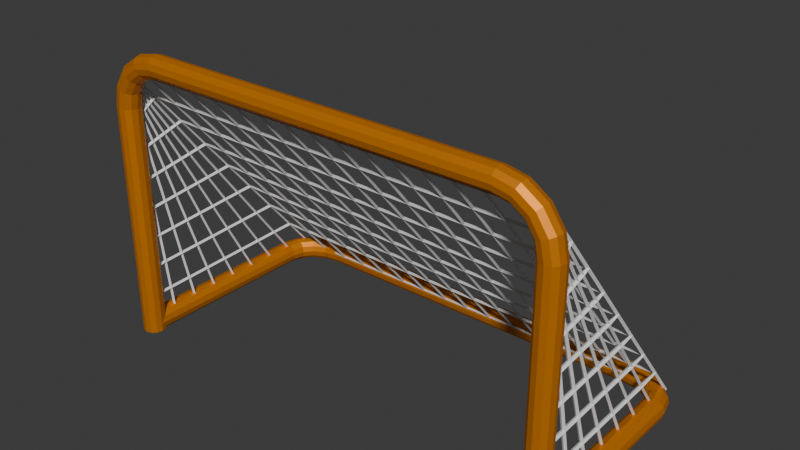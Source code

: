 # Source: netv4lowpoly.blend  (saved by Blender 4.3.34; exported with 4.5.12 LTS)
import bpy
from mathutils import Matrix  # noqa: F401  (used for matrix-valued properties, if any)

bpy.ops.wm.read_factory_settings(use_empty=True)
scene = bpy.context.scene
scene.name = 'Scene'

# ---- collections
col_collection = bpy.data.collections.new('Collection'); scene.collection.children.link(col_collection)

# ---- materials (node trees are filled in below, after node groups)
mat_material_001 = bpy.data.materials.new('Material.001')

# ---- material node trees
mat_material_001.use_nodes = True; mat_material_001.node_tree.nodes.clear()
_N = mat_material_001.node_tree.nodes; _L = mat_material_001.node_tree.links
n0 = _N.new('ShaderNodeBsdfPrincipled'); n0.name = 'Principled BSDF'; n0.location = (10, 300)
n0.inputs[0].default_value = (0.8001, 0.2506, 0.0, 1.0)
n0.inputs[1].default_value = 0.5
n1 = _N.new('ShaderNodeOutputMaterial'); n1.name = 'Material Output'; n1.location = (300, 300)
_L.new(n0.outputs[0], n1.inputs[0])
n1.is_active_output = True

# ---- world
world_world = bpy.data.worlds.new('World'); scene.world = world_world
world_world.use_nodes = True; world_world.node_tree.nodes.clear()
_N = world_world.node_tree.nodes; _L = world_world.node_tree.links
n0 = _N.new('ShaderNodeOutputWorld'); n0.name = 'World Output'; n0.location = (300, 300)
n1 = _N.new('ShaderNodeBackground'); n1.name = 'Background'; n1.location = (10, 300)
n1.inputs[0].default_value = (0.05088, 0.05088, 0.05088, 1.0)
_L.new(n1.outputs[0], n0.inputs[0])
n0.is_active_output = True
world_world.color = (0.05088, 0.05088, 0.05088)
world_world.sun_shadow_jitter_overblur = 0.0

# ---- meshes
me_plane_001 = bpy.data.meshes.new('Plane.001')
me_plane_001.from_pydata([(-2.081, -1.0, 0.05), (-2.045, -1.0, 0.0866), (-1.995, -1.0, 0.1), (-1.945, -1.0, 0.0866), (-1.908, -1.0, 0.05), (-1.895, -1.0, 7.184e-08), (-1.908, -1.0, -0.05), (-1.945, -1.0, -0.0866), (-1.995, -1.0, -0.1), (-2.045, -1.0, -0.0866), (-2.081, -1.0, -0.05), (-2.095, -1.0, -8.694e-08), (-2.081, 1.094, 0.05), (-2.044, 1.09, 0.0866), (-1.995, 1.086, 0.1), (-1.945, 1.081, 0.0866), (-1.908, 1.077, 0.05), (-1.895, 1.076, 5.359e-08), (-1.908, 1.077, -0.05), (-1.945, 1.081, -0.0866), (-1.995, 1.086, -0.1), (-2.044, 1.09, -0.0866), (-2.081, 1.094, -0.05), (-2.094, 1.095, -1.047e-07), (-2.043, 1.276, 0.05), (-2.009, 1.262, 0.0866), (-1.963, 1.243, 0.1), (-1.917, 1.224, 0.0866), (-1.883, 1.21, 0.05), (-1.871, 1.204, 5.13e-08), (-1.883, 1.21, -0.05), (-1.917, 1.224, -0.0866), (-1.963, 1.243, -0.1), (-2.009, 1.262, -0.0866), (-2.043, 1.276, -0.05), (-2.056, 1.281, -1.061e-07), (-1.935, 1.437, 0.05), (-1.91, 1.411, 0.0866), (-1.874, 1.376, 0.1), (-1.839, 1.341, 0.0866), (-1.813, 1.315, 0.05), (-1.804, 1.305, 5.014e-08), (-1.813, 1.315, -0.05), (-1.839, 1.341, -0.0866), (-1.874, 1.376, -0.1), (-1.91, 1.411, -0.0866), (-1.935, 1.437, -0.05), (-1.945, 1.447, -1.026e-07), (-1.774, 1.545, 0.05), (-1.76, 1.511, 0.0866), (-1.741, 1.465, 0.1), (-1.722, 1.419, 0.0866), (-1.708, 1.385, 0.05), (-1.703, 1.373, 4.936e-08), (-1.708, 1.385, -0.05), (-1.722, 1.419, -0.0866), (-1.741, 1.465, -0.1), (-1.76, 1.511, -0.0866), (-1.774, 1.545, -0.05), (-1.779, 1.557, -1.09e-07), (-1.592, 1.582, 0.05), (-1.589, 1.546, 0.0866), (-1.584, 1.496, 0.1), (-1.579, 1.446, 0.0866), (-1.575, 1.41, 0.05), (-1.574, 1.397, 4.909e-08), (-1.575, 1.41, -0.05), (-1.579, 1.446, -0.0866), (-1.584, 1.496, -0.1), (-1.589, 1.546, -0.0866), (-1.592, 1.582, -0.05), (-1.594, 1.596, -1.074e-07), (1.592, 1.582, 0.05), (1.589, 1.546, 0.0866), (1.584, 1.496, 0.1), (1.579, 1.446, 0.0866), (1.575, 1.41, 0.05), (1.574, 1.397, 5.096e-08), (1.575, 1.41, -0.05), (1.579, 1.446, -0.0866), (1.584, 1.496, -0.1), (1.589, 1.546, -0.0866), (1.592, 1.582, -0.05), (1.594, 1.596, -1.092e-07), (1.774, 1.545, 0.05), (1.76, 1.511, 0.0866), (1.741, 1.465, 0.1), (1.722, 1.419, 0.0866), (1.708, 1.385, 0.05), (1.703, 1.373, 5.309e-08), (1.708, 1.385, -0.05), (1.722, 1.419, -0.0866), (1.741, 1.465, -0.1), (1.76, 1.511, -0.0866), (1.774, 1.545, -0.05), (1.779, 1.557, -1.108e-07), (1.935, 1.437, 0.05), (1.91, 1.411, 0.0866), (1.874, 1.376, 0.1), (1.839, 1.341, 0.0866), (1.813, 1.315, 0.05), (1.804, 1.305, 5.014e-08), (1.813, 1.315, -0.05), (1.839, 1.341, -0.0866), (1.874, 1.376, -0.1), (1.91, 1.411, -0.0866), (1.935, 1.437, -0.05), (1.945, 1.447, -1.045e-07), (2.043, 1.276, 0.05), (2.009, 1.262, 0.0866), (1.963, 1.243, 0.1), (1.917, 1.224, 0.0866), (1.883, 1.21, 0.05), (1.871, 1.204, 5.316e-08), (1.883, 1.21, -0.05), (1.917, 1.224, -0.0866), (1.963, 1.243, -0.1), (2.009, 1.262, -0.0866), (2.043, 1.276, -0.05), (2.056, 1.281, -1.089e-07), (2.081, 1.094, 0.05), (2.044, 1.09, 0.0866), (1.995, 1.086, 0.1), (1.945, 1.081, 0.0866), (1.908, 1.077, 0.05), (1.895, 1.076, 5.499e-08), (1.908, 1.077, -0.05), (1.945, 1.081, -0.0866), (1.995, 1.086, -0.1), (2.044, 1.09, -0.0866), (2.081, 1.094, -0.05), (2.094, 1.095, -1.061e-07), (2.081, -1.0, 0.05), (2.045, -1.0, 0.0866), (1.995, -1.0, 0.1), (1.945, -1.0, 0.0866), (1.908, -1.0, 0.05), (1.895, -1.0, 7.338e-08), (1.908, -1.0, -0.05), (1.945, -1.0, -0.0866), (1.995, -1.0, -0.1), (2.045, -1.0, -0.0866), (2.081, -1.0, -0.05), (2.095, -1.0, -8.848e-08)], [], [(0, 12, 23, 11), (1, 13, 12, 0), (2, 14, 13, 1), (3, 15, 14, 2), (4, 16, 15, 3), (5, 17, 16, 4), (6, 18, 17, 5), (7, 19, 18, 6), (8, 20, 19, 7), (9, 21, 20, 8), (10, 22, 21, 9), (11, 23, 22, 10), (12, 24, 35, 23), (13, 25, 24, 12), (14, 26, 25, 13), (15, 27, 26, 14), (16, 28, 27, 15), (17, 29, 28, 16), (18, 30, 29, 17), (19, 31, 30, 18), (20, 32, 31, 19), (21, 33, 32, 20), (22, 34, 33, 21), (23, 35, 34, 22), (24, 36, 47, 35), (25, 37, 36, 24), (26, 38, 37, 25), (27, 39, 38, 26), (28, 40, 39, 27), (29, 41, 40, 28), (30, 42, 41, 29), (31, 43, 42, 30), (32, 44, 43, 31), (33, 45, 44, 32), (34, 46, 45, 33), (35, 47, 46, 34), (36, 48, 59, 47), (37, 49, 48, 36), (38, 50, 49, 37), (39, 51, 50, 38), (40, 52, 51, 39), (41, 53, 52, 40), (42, 54, 53, 41), (43, 55, 54, 42), (44, 56, 55, 43), (45, 57, 56, 44), (46, 58, 57, 45), (47, 59, 58, 46), (48, 60, 71, 59), (49, 61, 60, 48), (50, 62, 61, 49), (51, 63, 62, 50), (52, 64, 63, 51), (53, 65, 64, 52), (54, 66, 65, 53), (55, 67, 66, 54), (56, 68, 67, 55), (57, 69, 68, 56), (58, 70, 69, 57), (59, 71, 70, 58), (60, 72, 83, 71), (61, 73, 72, 60), (62, 74, 73, 61), (63, 75, 74, 62), (64, 76, 75, 63), (65, 77, 76, 64), (66, 78, 77, 65), (67, 79, 78, 66), (68, 80, 79, 67), (69, 81, 80, 68), (70, 82, 81, 69), (71, 83, 82, 70), (72, 84, 95, 83), (73, 85, 84, 72), (74, 86, 85, 73), (75, 87, 86, 74), (76, 88, 87, 75), (77, 89, 88, 76), (78, 90, 89, 77), (79, 91, 90, 78), (80, 92, 91, 79), (81, 93, 92, 80), (82, 94, 93, 81), (83, 95, 94, 82), (84, 96, 107, 95), (85, 97, 96, 84), (86, 98, 97, 85), (87, 99, 98, 86), (88, 100, 99, 87), (89, 101, 100, 88), (90, 102, 101, 89), (91, 103, 102, 90), (92, 104, 103, 91), (93, 105, 104, 92), (94, 106, 105, 93), (95, 107, 106, 94), (96, 108, 119, 107), (97, 109, 108, 96), (98, 110, 109, 97), (99, 111, 110, 98), (100, 112, 111, 99), (101, 113, 112, 100), (102, 114, 113, 101), (103, 115, 114, 102), (104, 116, 115, 103), (105, 117, 116, 104), (106, 118, 117, 105), (107, 119, 118, 106), (108, 120, 131, 119), (109, 121, 120, 108), (110, 122, 121, 109), (111, 123, 122, 110), (112, 124, 123, 111), (113, 125, 124, 112), (114, 126, 125, 113), (115, 127, 126, 114), (116, 128, 127, 115), (117, 129, 128, 116), (118, 130, 129, 117), (119, 131, 130, 118), (120, 132, 143, 131), (121, 133, 132, 120), (122, 134, 133, 121), (123, 135, 134, 122), (124, 136, 135, 123), (125, 137, 136, 124), (126, 138, 137, 125), (127, 139, 138, 126), (128, 140, 139, 127), (129, 141, 140, 128), (130, 142, 141, 129), (131, 143, 142, 130)])
_uv = me_plane_001.uv_layers.new(name='UVMap')
_uv.uv.foreach_set('vector', [0.0, 1.0, 0.09091, 1.0, 0.09091, 0.9167, 0.0, 0.9167, 0.0, 0.08333, 0.09091, 0.08333, 0.09091, 0.0, 0.0, 0.0, 0.0, 0.1667, 0.09091, 0.1667, 0.09091, 0.08333, 0.0, 0.08333, 0.0, 0.25, 0.09091, 0.25, 0.09091, 0.1667, 0.0, 0.1667, 0.0, 0.3333, 0.09091, 0.3333, 0.09091, 0.25, 0.0, 0.25, 0.0, 0.4167, 0.09091, 0.4167, 0.09091, 0.3333, 0.0, 0.3333, 0.0, 0.5, 0.09091, 0.5, 0.09091, 0.4167, 0.0, 0.4167, 0.0, 0.5833, 0.09091, 0.5833, 0.09091, 0.5, 0.0, 0.5, 0.0, 0.6667, 0.09091, 0.6667, 0.09091, 0.5833, 0.0, 0.5833, 0.0, 0.75, 0.09091, 0.75, 0.09091, 0.6667, 0.0, 0.6667, 0.0, 0.8333, 0.09091, 0.8333, 0.09091, 0.75, 0.0, 0.75, 0.0, 0.9167, 0.09091, 0.9167, 0.09091, 0.8333, 0.0, 0.8333, 0.09091, 1.0, 0.1818, 1.0, 0.1818, 0.9167, 0.09091, 0.9167, 0.09091, 0.08333, 0.1818, 0.08333, 0.1818, 0.0, 0.09091, 0.0, 0.09091, 0.1667, 0.1818, 0.1667, 0.1818, 0.08333, 0.09091, 0.08333, 0.09091, 0.25, 0.1818, 0.25, 0.1818, 0.1667, 0.09091, 0.1667, 0.09091, 0.3333, 0.1818, 0.3333, 0.1818, 0.25, 0.09091, 0.25, 0.09091, 0.4167, 0.1818, 0.4167, 0.1818, 0.3333, 0.09091, 0.3333, 0.09091, 0.5, 0.1818, 0.5, 0.1818, 0.4167, 0.09091, 0.4167, 0.09091, 0.5833, 0.1818, 0.5833, 0.1818, 0.5, 0.09091, 0.5, 0.09091, 0.6667, 0.1818, 0.6667, 0.1818, 0.5833, 0.09091, 0.5833, 0.09091, 0.75, 0.1818, 0.75, 0.1818, 0.6667, 0.09091, 0.6667, 0.09091, 0.8333, 0.1818, 0.8333, 0.1818, 0.75, 0.09091, 0.75, 0.09091, 0.9167, 0.1818, 0.9167, 0.1818, 0.8333, 0.09091, 0.8333, 0.1818, 1.0, 0.2727, 1.0, 0.2727, 0.9167, 0.1818, 0.9167, 0.1818, 0.08333, 0.2727, 0.08333, 0.2727, 0.0, 0.1818, 0.0, 0.1818, 0.1667, 0.2727, 0.1667, 0.2727, 0.08333, 0.1818, 0.08333, 0.1818, 0.25, 0.2727, 0.25, 0.2727, 0.1667, 0.1818, 0.1667, 0.1818, 0.3333, 0.2727, 0.3333, 0.2727, 0.25, 0.1818, 0.25, 0.1818, 0.4167, 0.2727, 0.4167, 0.2727, 0.3333, 0.1818, 0.3333, 0.1818, 0.5, 0.2727, 0.5, 0.2727, 0.4167, 0.1818, 0.4167, 0.1818, 0.5833, 0.2727, 0.5833, 0.2727, 0.5, 0.1818, 0.5, 0.1818, 0.6667, 0.2727, 0.6667, 0.2727, 0.5833, 0.1818, 0.5833, 0.1818, 0.75, 0.2727, 0.75, 0.2727, 0.6667, 0.1818, 0.6667, 0.1818, 0.8333, 0.2727, 0.8333, 0.2727, 0.75, 0.1818, 0.75, 0.1818, 0.9167, 0.2727, 0.9167, 0.2727, 0.8333, 0.1818, 0.8333, 0.2727, 1.0, 0.3636, 1.0, 0.3636, 0.9167, 0.2727, 0.9167, 0.2727, 0.08333, 0.3636, 0.08333, 0.3636, 0.0, 0.2727, 0.0, 0.2727, 0.1667, 0.3636, 0.1667, 0.3636, 0.08333, 0.2727, 0.08333, 0.2727, 0.25, 0.3636, 0.25, 0.3636, 0.1667, 0.2727, 0.1667, 0.2727, 0.3333, 0.3636, 0.3333, 0.3636, 0.25, 0.2727, 0.25, 0.2727, 0.4167, 0.3636, 0.4167, 0.3636, 0.3333, 0.2727, 0.3333, 0.2727, 0.5, 0.3636, 0.5, 0.3636, 0.4167, 0.2727, 0.4167, 0.2727, 0.5833, 0.3636, 0.5833, 0.3636, 0.5, 0.2727, 0.5, 0.2727, 0.6667, 0.3636, 0.6667, 0.3636, 0.5833, 0.2727, 0.5833, 0.2727, 0.75, 0.3636, 0.75, 0.3636, 0.6667, 0.2727, 0.6667, 0.2727, 0.8333, 0.3636, 0.8333, 0.3636, 0.75, 0.2727, 0.75, 0.2727, 0.9167, 0.3636, 0.9167, 0.3636, 0.8333, 0.2727, 0.8333, 0.3636, 1.0, 0.4545, 1.0, 0.4545, 0.9167, 0.3636, 0.9167, 0.3636, 0.08333, 0.4545, 0.08333, 0.4545, 0.0, 0.3636, 0.0, 0.3636, 0.1667, 0.4545, 0.1667, 0.4545, 0.08333, 0.3636, 0.08333, 0.3636, 0.25, 0.4545, 0.25, 0.4545, 0.1667, 0.3636, 0.1667, 0.3636, 0.3333, 0.4545, 0.3333, 0.4545, 0.25, 0.3636, 0.25, 0.3636, 0.4167, 0.4545, 0.4167, 0.4545, 0.3333, 0.3636, 0.3333, 0.3636, 0.5, 0.4545, 0.5, 0.4545, 0.4167, 0.3636, 0.4167, 0.3636, 0.5833, 0.4545, 0.5833, 0.4545, 0.5, 0.3636, 0.5, 0.3636, 0.6667, 0.4545, 0.6667, 0.4545, 0.5833, 0.3636, 0.5833, 0.3636, 0.75, 0.4545, 0.75, 0.4545, 0.6667, 0.3636, 0.6667, 0.3636, 0.8333, 0.4545, 0.8333, 0.4545, 0.75, 0.3636, 0.75, 0.3636, 0.9167, 0.4545, 0.9167, 0.4545, 0.8333, 0.3636, 0.8333, 0.4545, 1.0, 0.5455, 1.0, 0.5455, 0.9167, 0.4545, 0.9167, 0.4545, 0.08333, 0.5455, 0.08333, 0.5455, 0.0, 0.4545, 0.0, 0.4545, 0.1667, 0.5455, 0.1667, 0.5455, 0.08333, 0.4545, 0.08333, 0.4545, 0.25, 0.5455, 0.25, 0.5455, 0.1667, 0.4545, 0.1667, 0.4545, 0.3333, 0.5455, 0.3333, 0.5455, 0.25, 0.4545, 0.25, 0.4545, 0.4167, 0.5455, 0.4167, 0.5455, 0.3333, 0.4545, 0.3333, 0.4545, 0.5, 0.5455, 0.5, 0.5455, 0.4167, 0.4545, 0.4167, 0.4545, 0.5833, 0.5455, 0.5833, 0.5455, 0.5, 0.4545, 0.5, 0.4545, 0.6667, 0.5455, 0.6667, 0.5455, 0.5833, 0.4545, 0.5833, 0.4545, 0.75, 0.5455, 0.75, 0.5455, 0.6667, 0.4545, 0.6667, 0.4545, 0.8333, 0.5455, 0.8333, 0.5455, 0.75, 0.4545, 0.75, 0.4545, 0.9167, 0.5455, 0.9167, 0.5455, 0.8333, 0.4545, 0.8333, 0.5455, 1.0, 0.6364, 1.0, 0.6364, 0.9167, 0.5455, 0.9167, 0.5455, 0.08333, 0.6364, 0.08333, 0.6364, 0.0, 0.5455, 0.0, 0.5455, 0.1667, 0.6364, 0.1667, 0.6364, 0.08333, 0.5455, 0.08333, 0.5455, 0.25, 0.6364, 0.25, 0.6364, 0.1667, 0.5455, 0.1667, 0.5455, 0.3333, 0.6364, 0.3333, 0.6364, 0.25, 0.5455, 0.25, 0.5455, 0.4167, 0.6364, 0.4167, 0.6364, 0.3333, 0.5455, 0.3333, 0.5455, 0.5, 0.6364, 0.5, 0.6364, 0.4167, 0.5455, 0.4167, 0.5455, 0.5833, 0.6364, 0.5833, 0.6364, 0.5, 0.5455, 0.5, 0.5455, 0.6667, 0.6364, 0.6667, 0.6364, 0.5833, 0.5455, 0.5833, 0.5455, 0.75, 0.6364, 0.75, 0.6364, 0.6667, 0.5455, 0.6667, 0.5455, 0.8333, 0.6364, 0.8333, 0.6364, 0.75, 0.5455, 0.75, 0.5455, 0.9167, 0.6364, 0.9167, 0.6364, 0.8333, 0.5455, 0.8333, 0.6364, 1.0, 0.7273, 1.0, 0.7273, 0.9167, 0.6364, 0.9167, 0.6364, 0.08333, 0.7273, 0.08333, 0.7273, 0.0, 0.6364, 0.0, 0.6364, 0.1667, 0.7273, 0.1667, 0.7273, 0.08333, 0.6364, 0.08333, 0.6364, 0.25, 0.7273, 0.25, 0.7273, 0.1667, 0.6364, 0.1667, 0.6364, 0.3333, 0.7273, 0.3333, 0.7273, 0.25, 0.6364, 0.25, 0.6364, 0.4167, 0.7273, 0.4167, 0.7273, 0.3333, 0.6364, 0.3333, 0.6364, 0.5, 0.7273, 0.5, 0.7273, 0.4167, 0.6364, 0.4167, 0.6364, 0.5833, 0.7273, 0.5833, 0.7273, 0.5, 0.6364, 0.5, 0.6364, 0.6667, 0.7273, 0.6667, 0.7273, 0.5833, 0.6364, 0.5833, 0.6364, 0.75, 0.7273, 0.75, 0.7273, 0.6667, 0.6364, 0.6667, 0.6364, 0.8333, 0.7273, 0.8333, 0.7273, 0.75, 0.6364, 0.75, 0.6364, 0.9167, 0.7273, 0.9167, 0.7273, 0.8333, 0.6364, 0.8333, 0.7273, 1.0, 0.8182, 1.0, 0.8182, 0.9167, 0.7273, 0.9167, 0.7273, 0.08333, 0.8182, 0.08333, 0.8182, 0.0, 0.7273, 0.0, 0.7273, 0.1667, 0.8182, 0.1667, 0.8182, 0.08333, 0.7273, 0.08333, 0.7273, 0.25, 0.8182, 0.25, 0.8182, 0.1667, 0.7273, 0.1667, 0.7273, 0.3333, 0.8182, 0.3333, 0.8182, 0.25, 0.7273, 0.25, 0.7273, 0.4167, 0.8182, 0.4167, 0.8182, 0.3333, 0.7273, 0.3333, 0.7273, 0.5, 0.8182, 0.5, 0.8182, 0.4167, 0.7273, 0.4167, 0.7273, 0.5833, 0.8182, 0.5833, 0.8182, 0.5, 0.7273, 0.5, 0.7273, 0.6667, 0.8182, 0.6667, 0.8182, 0.5833, 0.7273, 0.5833, 0.7273, 0.75, 0.8182, 0.75, 0.8182, 0.6667, 0.7273, 0.6667, 0.7273, 0.8333, 0.8182, 0.8333, 0.8182, 0.75, 0.7273, 0.75, 0.7273, 0.9167, 0.8182, 0.9167, 0.8182, 0.8333, 0.7273, 0.8333, 0.8182, 1.0, 0.9091, 1.0, 0.9091, 0.9167, 0.8182, 0.9167, 0.8182, 0.08333, 0.9091, 0.08333, 0.9091, 0.0, 0.8182, 0.0, 0.8182, 0.1667, 0.9091, 0.1667, 0.9091, 0.08333, 0.8182, 0.08333, 0.8182, 0.25, 0.9091, 0.25, 0.9091, 0.1667, 0.8182, 0.1667, 0.8182, 0.3333, 0.9091, 0.3333, 0.9091, 0.25, 0.8182, 0.25, 0.8182, 0.4167, 0.9091, 0.4167, 0.9091, 0.3333, 0.8182, 0.3333, 0.8182, 0.5, 0.9091, 0.5, 0.9091, 0.4167, 0.8182, 0.4167, 0.8182, 0.5833, 0.9091, 0.5833, 0.9091, 0.5, 0.8182, 0.5, 0.8182, 0.6667, 0.9091, 0.6667, 0.9091, 0.5833, 0.8182, 0.5833, 0.8182, 0.75, 0.9091, 0.75, 0.9091, 0.6667, 0.8182, 0.6667, 0.8182, 0.8333, 0.9091, 0.8333, 0.9091, 0.75, 0.8182, 0.75, 0.8182, 0.9167, 0.9091, 0.9167, 0.9091, 0.8333, 0.8182, 0.8333, 0.9091, 1.0, 1.0, 1.0, 1.0, 0.9167, 0.9091, 0.9167, 0.9091, 0.08333, 1.0, 0.08333, 1.0, 0.0, 0.9091, 0.0, 0.9091, 0.1667, 1.0, 0.1667, 1.0, 0.08333, 0.9091, 0.08333, 0.9091, 0.25, 1.0, 0.25, 1.0, 0.1667, 0.9091, 0.1667, 0.9091, 0.3333, 1.0, 0.3333, 1.0, 0.25, 0.9091, 0.25, 0.9091, 0.4167, 1.0, 0.4167, 1.0, 0.3333, 0.9091, 0.3333, 0.9091, 0.5, 1.0, 0.5, 1.0, 0.4167, 0.9091, 0.4167, 0.9091, 0.5833, 1.0, 0.5833, 1.0, 0.5, 0.9091, 0.5, 0.9091, 0.6667, 1.0, 0.6667, 1.0, 0.5833, 0.9091, 0.5833, 0.9091, 0.75, 1.0, 0.75, 1.0, 0.6667, 0.9091, 0.6667, 0.9091, 0.8333, 1.0, 0.8333, 1.0, 0.75, 0.9091, 0.75, 0.9091, 0.9167, 1.0, 0.9167, 1.0, 0.8333, 0.9091, 0.8333])
me_plane_001.materials.append(mat_material_001)
me_plane_001.auto_texspace = False
me_plane_001.update()
me_plane_002 = bpy.data.meshes.new('Plane.002')
me_plane_002.from_pydata([(-2.081, -1.0, 0.05), (-2.045, -1.0, 0.0866), (-1.995, -1.0, 0.1), (-1.945, -1.0, 0.0866), (-1.908, -1.0, 0.05), (-1.895, -1.0, 7.184e-08), (-1.908, -1.0, -0.05), (-1.945, -1.0, -0.0866), (-1.995, -1.0, -0.1), (-2.045, -1.0, -0.0866), (-2.081, -1.0, -0.05), (-2.095, -1.0, -8.694e-08), (-2.081, 1.094, 0.05), (-2.044, 1.09, 0.0866), (-1.995, 1.086, 0.1), (-1.945, 1.081, 0.0866), (-1.908, 1.077, 0.05), (-1.895, 1.076, 5.359e-08), (-1.908, 1.077, -0.05), (-1.945, 1.081, -0.0866), (-1.995, 1.086, -0.1), (-2.044, 1.09, -0.0866), (-2.081, 1.094, -0.05), (-2.094, 1.095, -1.047e-07), (-2.043, 1.276, 0.05), (-2.009, 1.262, 0.0866), (-1.963, 1.243, 0.1), (-1.917, 1.224, 0.0866), (-1.883, 1.21, 0.05), (-1.871, 1.204, 5.13e-08), (-1.883, 1.21, -0.05), (-1.917, 1.224, -0.0866), (-1.963, 1.243, -0.1), (-2.009, 1.262, -0.0866), (-2.043, 1.276, -0.05), (-2.056, 1.281, -1.061e-07), (-1.935, 1.437, 0.05), (-1.91, 1.411, 0.0866), (-1.874, 1.376, 0.1), (-1.839, 1.341, 0.0866), (-1.813, 1.315, 0.05), (-1.804, 1.305, 5.014e-08), (-1.813, 1.315, -0.05), (-1.839, 1.341, -0.0866), (-1.874, 1.376, -0.1), (-1.91, 1.411, -0.0866), (-1.935, 1.437, -0.05), (-1.945, 1.447, -1.026e-07), (-1.774, 1.545, 0.05), (-1.76, 1.511, 0.0866), (-1.741, 1.465, 0.1), (-1.722, 1.419, 0.0866), (-1.708, 1.385, 0.05), (-1.703, 1.373, 4.936e-08), (-1.708, 1.385, -0.05), (-1.722, 1.419, -0.0866), (-1.741, 1.465, -0.1), (-1.76, 1.511, -0.0866), (-1.774, 1.545, -0.05), (-1.779, 1.557, -1.09e-07), (-1.592, 1.582, 0.05), (-1.589, 1.546, 0.0866), (-1.584, 1.496, 0.1), (-1.579, 1.446, 0.0866), (-1.575, 1.41, 0.05), (-1.574, 1.397, 4.909e-08), (-1.575, 1.41, -0.05), (-1.579, 1.446, -0.0866), (-1.584, 1.496, -0.1), (-1.589, 1.546, -0.0866), (-1.592, 1.582, -0.05), (-1.594, 1.596, -1.074e-07), (1.592, 1.582, 0.05), (1.589, 1.546, 0.0866), (1.584, 1.496, 0.1), (1.579, 1.446, 0.0866), (1.575, 1.41, 0.05), (1.574, 1.397, 5.096e-08), (1.575, 1.41, -0.05), (1.579, 1.446, -0.0866), (1.584, 1.496, -0.1), (1.589, 1.546, -0.0866), (1.592, 1.582, -0.05), (1.594, 1.596, -1.092e-07), (1.774, 1.545, 0.05), (1.76, 1.511, 0.0866), (1.741, 1.465, 0.1), (1.722, 1.419, 0.0866), (1.708, 1.385, 0.05), (1.703, 1.373, 5.309e-08), (1.708, 1.385, -0.05), (1.722, 1.419, -0.0866), (1.741, 1.465, -0.1), (1.76, 1.511, -0.0866), (1.774, 1.545, -0.05), (1.779, 1.557, -1.108e-07), (1.935, 1.437, 0.05), (1.91, 1.411, 0.0866), (1.874, 1.376, 0.1), (1.839, 1.341, 0.0866), (1.813, 1.315, 0.05), (1.804, 1.305, 5.014e-08), (1.813, 1.315, -0.05), (1.839, 1.341, -0.0866), (1.874, 1.376, -0.1), (1.91, 1.411, -0.0866), (1.935, 1.437, -0.05), (1.945, 1.447, -1.045e-07), (2.043, 1.276, 0.05), (2.009, 1.262, 0.0866), (1.963, 1.243, 0.1), (1.917, 1.224, 0.0866), (1.883, 1.21, 0.05), (1.871, 1.204, 5.316e-08), (1.883, 1.21, -0.05), (1.917, 1.224, -0.0866), (1.963, 1.243, -0.1), (2.009, 1.262, -0.0866), (2.043, 1.276, -0.05), (2.056, 1.281, -1.089e-07), (2.081, 1.094, 0.05), (2.044, 1.09, 0.0866), (1.995, 1.086, 0.1), (1.945, 1.081, 0.0866), (1.908, 1.077, 0.05), (1.895, 1.076, 5.499e-08), (1.908, 1.077, -0.05), (1.945, 1.081, -0.0866), (1.995, 1.086, -0.1), (2.044, 1.09, -0.0866), (2.081, 1.094, -0.05), (2.094, 1.095, -1.061e-07), (2.081, -1.0, 0.05), (2.045, -1.0, 0.0866), (1.995, -1.0, 0.1), (1.945, -1.0, 0.0866), (1.908, -1.0, 0.05), (1.895, -1.0, 7.338e-08), (1.908, -1.0, -0.05), (1.945, -1.0, -0.0866), (1.995, -1.0, -0.1), (2.045, -1.0, -0.0866), (2.081, -1.0, -0.05), (2.095, -1.0, -8.848e-08)], [], [(0, 12, 23, 11), (1, 13, 12, 0), (2, 14, 13, 1), (3, 15, 14, 2), (4, 16, 15, 3), (5, 17, 16, 4), (6, 18, 17, 5), (7, 19, 18, 6), (8, 20, 19, 7), (9, 21, 20, 8), (10, 22, 21, 9), (11, 23, 22, 10), (12, 24, 35, 23), (13, 25, 24, 12), (14, 26, 25, 13), (15, 27, 26, 14), (16, 28, 27, 15), (17, 29, 28, 16), (18, 30, 29, 17), (19, 31, 30, 18), (20, 32, 31, 19), (21, 33, 32, 20), (22, 34, 33, 21), (23, 35, 34, 22), (24, 36, 47, 35), (25, 37, 36, 24), (26, 38, 37, 25), (27, 39, 38, 26), (28, 40, 39, 27), (29, 41, 40, 28), (30, 42, 41, 29), (31, 43, 42, 30), (32, 44, 43, 31), (33, 45, 44, 32), (34, 46, 45, 33), (35, 47, 46, 34), (36, 48, 59, 47), (37, 49, 48, 36), (38, 50, 49, 37), (39, 51, 50, 38), (40, 52, 51, 39), (41, 53, 52, 40), (42, 54, 53, 41), (43, 55, 54, 42), (44, 56, 55, 43), (45, 57, 56, 44), (46, 58, 57, 45), (47, 59, 58, 46), (48, 60, 71, 59), (49, 61, 60, 48), (50, 62, 61, 49), (51, 63, 62, 50), (52, 64, 63, 51), (53, 65, 64, 52), (54, 66, 65, 53), (55, 67, 66, 54), (56, 68, 67, 55), (57, 69, 68, 56), (58, 70, 69, 57), (59, 71, 70, 58), (60, 72, 83, 71), (61, 73, 72, 60), (62, 74, 73, 61), (63, 75, 74, 62), (64, 76, 75, 63), (65, 77, 76, 64), (66, 78, 77, 65), (67, 79, 78, 66), (68, 80, 79, 67), (69, 81, 80, 68), (70, 82, 81, 69), (71, 83, 82, 70), (72, 84, 95, 83), (73, 85, 84, 72), (74, 86, 85, 73), (75, 87, 86, 74), (76, 88, 87, 75), (77, 89, 88, 76), (78, 90, 89, 77), (79, 91, 90, 78), (80, 92, 91, 79), (81, 93, 92, 80), (82, 94, 93, 81), (83, 95, 94, 82), (84, 96, 107, 95), (85, 97, 96, 84), (86, 98, 97, 85), (87, 99, 98, 86), (88, 100, 99, 87), (89, 101, 100, 88), (90, 102, 101, 89), (91, 103, 102, 90), (92, 104, 103, 91), (93, 105, 104, 92), (94, 106, 105, 93), (95, 107, 106, 94), (96, 108, 119, 107), (97, 109, 108, 96), (98, 110, 109, 97), (99, 111, 110, 98), (100, 112, 111, 99), (101, 113, 112, 100), (102, 114, 113, 101), (103, 115, 114, 102), (104, 116, 115, 103), (105, 117, 116, 104), (106, 118, 117, 105), (107, 119, 118, 106), (108, 120, 131, 119), (109, 121, 120, 108), (110, 122, 121, 109), (111, 123, 122, 110), (112, 124, 123, 111), (113, 125, 124, 112), (114, 126, 125, 113), (115, 127, 126, 114), (116, 128, 127, 115), (117, 129, 128, 116), (118, 130, 129, 117), (119, 131, 130, 118), (120, 132, 143, 131), (121, 133, 132, 120), (122, 134, 133, 121), (123, 135, 134, 122), (124, 136, 135, 123), (125, 137, 136, 124), (126, 138, 137, 125), (127, 139, 138, 126), (128, 140, 139, 127), (129, 141, 140, 128), (130, 142, 141, 129), (131, 143, 142, 130)])
_uv = me_plane_002.uv_layers.new(name='UVMap')
_uv.uv.foreach_set('vector', [0.0, 1.0, 0.09091, 1.0, 0.09091, 0.9167, 0.0, 0.9167, 0.0, 0.08333, 0.09091, 0.08333, 0.09091, 0.0, 0.0, 0.0, 0.0, 0.1667, 0.09091, 0.1667, 0.09091, 0.08333, 0.0, 0.08333, 0.0, 0.25, 0.09091, 0.25, 0.09091, 0.1667, 0.0, 0.1667, 0.0, 0.3333, 0.09091, 0.3333, 0.09091, 0.25, 0.0, 0.25, 0.0, 0.4167, 0.09091, 0.4167, 0.09091, 0.3333, 0.0, 0.3333, 0.0, 0.5, 0.09091, 0.5, 0.09091, 0.4167, 0.0, 0.4167, 0.0, 0.5833, 0.09091, 0.5833, 0.09091, 0.5, 0.0, 0.5, 0.0, 0.6667, 0.09091, 0.6667, 0.09091, 0.5833, 0.0, 0.5833, 0.0, 0.75, 0.09091, 0.75, 0.09091, 0.6667, 0.0, 0.6667, 0.0, 0.8333, 0.09091, 0.8333, 0.09091, 0.75, 0.0, 0.75, 0.0, 0.9167, 0.09091, 0.9167, 0.09091, 0.8333, 0.0, 0.8333, 0.09091, 1.0, 0.1818, 1.0, 0.1818, 0.9167, 0.09091, 0.9167, 0.09091, 0.08333, 0.1818, 0.08333, 0.1818, 0.0, 0.09091, 0.0, 0.09091, 0.1667, 0.1818, 0.1667, 0.1818, 0.08333, 0.09091, 0.08333, 0.09091, 0.25, 0.1818, 0.25, 0.1818, 0.1667, 0.09091, 0.1667, 0.09091, 0.3333, 0.1818, 0.3333, 0.1818, 0.25, 0.09091, 0.25, 0.09091, 0.4167, 0.1818, 0.4167, 0.1818, 0.3333, 0.09091, 0.3333, 0.09091, 0.5, 0.1818, 0.5, 0.1818, 0.4167, 0.09091, 0.4167, 0.09091, 0.5833, 0.1818, 0.5833, 0.1818, 0.5, 0.09091, 0.5, 0.09091, 0.6667, 0.1818, 0.6667, 0.1818, 0.5833, 0.09091, 0.5833, 0.09091, 0.75, 0.1818, 0.75, 0.1818, 0.6667, 0.09091, 0.6667, 0.09091, 0.8333, 0.1818, 0.8333, 0.1818, 0.75, 0.09091, 0.75, 0.09091, 0.9167, 0.1818, 0.9167, 0.1818, 0.8333, 0.09091, 0.8333, 0.1818, 1.0, 0.2727, 1.0, 0.2727, 0.9167, 0.1818, 0.9167, 0.1818, 0.08333, 0.2727, 0.08333, 0.2727, 0.0, 0.1818, 0.0, 0.1818, 0.1667, 0.2727, 0.1667, 0.2727, 0.08333, 0.1818, 0.08333, 0.1818, 0.25, 0.2727, 0.25, 0.2727, 0.1667, 0.1818, 0.1667, 0.1818, 0.3333, 0.2727, 0.3333, 0.2727, 0.25, 0.1818, 0.25, 0.1818, 0.4167, 0.2727, 0.4167, 0.2727, 0.3333, 0.1818, 0.3333, 0.1818, 0.5, 0.2727, 0.5, 0.2727, 0.4167, 0.1818, 0.4167, 0.1818, 0.5833, 0.2727, 0.5833, 0.2727, 0.5, 0.1818, 0.5, 0.1818, 0.6667, 0.2727, 0.6667, 0.2727, 0.5833, 0.1818, 0.5833, 0.1818, 0.75, 0.2727, 0.75, 0.2727, 0.6667, 0.1818, 0.6667, 0.1818, 0.8333, 0.2727, 0.8333, 0.2727, 0.75, 0.1818, 0.75, 0.1818, 0.9167, 0.2727, 0.9167, 0.2727, 0.8333, 0.1818, 0.8333, 0.2727, 1.0, 0.3636, 1.0, 0.3636, 0.9167, 0.2727, 0.9167, 0.2727, 0.08333, 0.3636, 0.08333, 0.3636, 0.0, 0.2727, 0.0, 0.2727, 0.1667, 0.3636, 0.1667, 0.3636, 0.08333, 0.2727, 0.08333, 0.2727, 0.25, 0.3636, 0.25, 0.3636, 0.1667, 0.2727, 0.1667, 0.2727, 0.3333, 0.3636, 0.3333, 0.3636, 0.25, 0.2727, 0.25, 0.2727, 0.4167, 0.3636, 0.4167, 0.3636, 0.3333, 0.2727, 0.3333, 0.2727, 0.5, 0.3636, 0.5, 0.3636, 0.4167, 0.2727, 0.4167, 0.2727, 0.5833, 0.3636, 0.5833, 0.3636, 0.5, 0.2727, 0.5, 0.2727, 0.6667, 0.3636, 0.6667, 0.3636, 0.5833, 0.2727, 0.5833, 0.2727, 0.75, 0.3636, 0.75, 0.3636, 0.6667, 0.2727, 0.6667, 0.2727, 0.8333, 0.3636, 0.8333, 0.3636, 0.75, 0.2727, 0.75, 0.2727, 0.9167, 0.3636, 0.9167, 0.3636, 0.8333, 0.2727, 0.8333, 0.3636, 1.0, 0.4545, 1.0, 0.4545, 0.9167, 0.3636, 0.9167, 0.3636, 0.08333, 0.4545, 0.08333, 0.4545, 0.0, 0.3636, 0.0, 0.3636, 0.1667, 0.4545, 0.1667, 0.4545, 0.08333, 0.3636, 0.08333, 0.3636, 0.25, 0.4545, 0.25, 0.4545, 0.1667, 0.3636, 0.1667, 0.3636, 0.3333, 0.4545, 0.3333, 0.4545, 0.25, 0.3636, 0.25, 0.3636, 0.4167, 0.4545, 0.4167, 0.4545, 0.3333, 0.3636, 0.3333, 0.3636, 0.5, 0.4545, 0.5, 0.4545, 0.4167, 0.3636, 0.4167, 0.3636, 0.5833, 0.4545, 0.5833, 0.4545, 0.5, 0.3636, 0.5, 0.3636, 0.6667, 0.4545, 0.6667, 0.4545, 0.5833, 0.3636, 0.5833, 0.3636, 0.75, 0.4545, 0.75, 0.4545, 0.6667, 0.3636, 0.6667, 0.3636, 0.8333, 0.4545, 0.8333, 0.4545, 0.75, 0.3636, 0.75, 0.3636, 0.9167, 0.4545, 0.9167, 0.4545, 0.8333, 0.3636, 0.8333, 0.4545, 1.0, 0.5455, 1.0, 0.5455, 0.9167, 0.4545, 0.9167, 0.4545, 0.08333, 0.5455, 0.08333, 0.5455, 0.0, 0.4545, 0.0, 0.4545, 0.1667, 0.5455, 0.1667, 0.5455, 0.08333, 0.4545, 0.08333, 0.4545, 0.25, 0.5455, 0.25, 0.5455, 0.1667, 0.4545, 0.1667, 0.4545, 0.3333, 0.5455, 0.3333, 0.5455, 0.25, 0.4545, 0.25, 0.4545, 0.4167, 0.5455, 0.4167, 0.5455, 0.3333, 0.4545, 0.3333, 0.4545, 0.5, 0.5455, 0.5, 0.5455, 0.4167, 0.4545, 0.4167, 0.4545, 0.5833, 0.5455, 0.5833, 0.5455, 0.5, 0.4545, 0.5, 0.4545, 0.6667, 0.5455, 0.6667, 0.5455, 0.5833, 0.4545, 0.5833, 0.4545, 0.75, 0.5455, 0.75, 0.5455, 0.6667, 0.4545, 0.6667, 0.4545, 0.8333, 0.5455, 0.8333, 0.5455, 0.75, 0.4545, 0.75, 0.4545, 0.9167, 0.5455, 0.9167, 0.5455, 0.8333, 0.4545, 0.8333, 0.5455, 1.0, 0.6364, 1.0, 0.6364, 0.9167, 0.5455, 0.9167, 0.5455, 0.08333, 0.6364, 0.08333, 0.6364, 0.0, 0.5455, 0.0, 0.5455, 0.1667, 0.6364, 0.1667, 0.6364, 0.08333, 0.5455, 0.08333, 0.5455, 0.25, 0.6364, 0.25, 0.6364, 0.1667, 0.5455, 0.1667, 0.5455, 0.3333, 0.6364, 0.3333, 0.6364, 0.25, 0.5455, 0.25, 0.5455, 0.4167, 0.6364, 0.4167, 0.6364, 0.3333, 0.5455, 0.3333, 0.5455, 0.5, 0.6364, 0.5, 0.6364, 0.4167, 0.5455, 0.4167, 0.5455, 0.5833, 0.6364, 0.5833, 0.6364, 0.5, 0.5455, 0.5, 0.5455, 0.6667, 0.6364, 0.6667, 0.6364, 0.5833, 0.5455, 0.5833, 0.5455, 0.75, 0.6364, 0.75, 0.6364, 0.6667, 0.5455, 0.6667, 0.5455, 0.8333, 0.6364, 0.8333, 0.6364, 0.75, 0.5455, 0.75, 0.5455, 0.9167, 0.6364, 0.9167, 0.6364, 0.8333, 0.5455, 0.8333, 0.6364, 1.0, 0.7273, 1.0, 0.7273, 0.9167, 0.6364, 0.9167, 0.6364, 0.08333, 0.7273, 0.08333, 0.7273, 0.0, 0.6364, 0.0, 0.6364, 0.1667, 0.7273, 0.1667, 0.7273, 0.08333, 0.6364, 0.08333, 0.6364, 0.25, 0.7273, 0.25, 0.7273, 0.1667, 0.6364, 0.1667, 0.6364, 0.3333, 0.7273, 0.3333, 0.7273, 0.25, 0.6364, 0.25, 0.6364, 0.4167, 0.7273, 0.4167, 0.7273, 0.3333, 0.6364, 0.3333, 0.6364, 0.5, 0.7273, 0.5, 0.7273, 0.4167, 0.6364, 0.4167, 0.6364, 0.5833, 0.7273, 0.5833, 0.7273, 0.5, 0.6364, 0.5, 0.6364, 0.6667, 0.7273, 0.6667, 0.7273, 0.5833, 0.6364, 0.5833, 0.6364, 0.75, 0.7273, 0.75, 0.7273, 0.6667, 0.6364, 0.6667, 0.6364, 0.8333, 0.7273, 0.8333, 0.7273, 0.75, 0.6364, 0.75, 0.6364, 0.9167, 0.7273, 0.9167, 0.7273, 0.8333, 0.6364, 0.8333, 0.7273, 1.0, 0.8182, 1.0, 0.8182, 0.9167, 0.7273, 0.9167, 0.7273, 0.08333, 0.8182, 0.08333, 0.8182, 0.0, 0.7273, 0.0, 0.7273, 0.1667, 0.8182, 0.1667, 0.8182, 0.08333, 0.7273, 0.08333, 0.7273, 0.25, 0.8182, 0.25, 0.8182, 0.1667, 0.7273, 0.1667, 0.7273, 0.3333, 0.8182, 0.3333, 0.8182, 0.25, 0.7273, 0.25, 0.7273, 0.4167, 0.8182, 0.4167, 0.8182, 0.3333, 0.7273, 0.3333, 0.7273, 0.5, 0.8182, 0.5, 0.8182, 0.4167, 0.7273, 0.4167, 0.7273, 0.5833, 0.8182, 0.5833, 0.8182, 0.5, 0.7273, 0.5, 0.7273, 0.6667, 0.8182, 0.6667, 0.8182, 0.5833, 0.7273, 0.5833, 0.7273, 0.75, 0.8182, 0.75, 0.8182, 0.6667, 0.7273, 0.6667, 0.7273, 0.8333, 0.8182, 0.8333, 0.8182, 0.75, 0.7273, 0.75, 0.7273, 0.9167, 0.8182, 0.9167, 0.8182, 0.8333, 0.7273, 0.8333, 0.8182, 1.0, 0.9091, 1.0, 0.9091, 0.9167, 0.8182, 0.9167, 0.8182, 0.08333, 0.9091, 0.08333, 0.9091, 0.0, 0.8182, 0.0, 0.8182, 0.1667, 0.9091, 0.1667, 0.9091, 0.08333, 0.8182, 0.08333, 0.8182, 0.25, 0.9091, 0.25, 0.9091, 0.1667, 0.8182, 0.1667, 0.8182, 0.3333, 0.9091, 0.3333, 0.9091, 0.25, 0.8182, 0.25, 0.8182, 0.4167, 0.9091, 0.4167, 0.9091, 0.3333, 0.8182, 0.3333, 0.8182, 0.5, 0.9091, 0.5, 0.9091, 0.4167, 0.8182, 0.4167, 0.8182, 0.5833, 0.9091, 0.5833, 0.9091, 0.5, 0.8182, 0.5, 0.8182, 0.6667, 0.9091, 0.6667, 0.9091, 0.5833, 0.8182, 0.5833, 0.8182, 0.75, 0.9091, 0.75, 0.9091, 0.6667, 0.8182, 0.6667, 0.8182, 0.8333, 0.9091, 0.8333, 0.9091, 0.75, 0.8182, 0.75, 0.8182, 0.9167, 0.9091, 0.9167, 0.9091, 0.8333, 0.8182, 0.8333, 0.9091, 1.0, 1.0, 1.0, 1.0, 0.9167, 0.9091, 0.9167, 0.9091, 0.08333, 1.0, 0.08333, 1.0, 0.0, 0.9091, 0.0, 0.9091, 0.1667, 1.0, 0.1667, 1.0, 0.08333, 0.9091, 0.08333, 0.9091, 0.25, 1.0, 0.25, 1.0, 0.1667, 0.9091, 0.1667, 0.9091, 0.3333, 1.0, 0.3333, 1.0, 0.25, 0.9091, 0.25, 0.9091, 0.4167, 1.0, 0.4167, 1.0, 0.3333, 0.9091, 0.3333, 0.9091, 0.5, 1.0, 0.5, 1.0, 0.4167, 0.9091, 0.4167, 0.9091, 0.5833, 1.0, 0.5833, 1.0, 0.5, 0.9091, 0.5, 0.9091, 0.6667, 1.0, 0.6667, 1.0, 0.5833, 0.9091, 0.5833, 0.9091, 0.75, 1.0, 0.75, 1.0, 0.6667, 0.9091, 0.6667, 0.9091, 0.8333, 1.0, 0.8333, 1.0, 0.75, 0.9091, 0.75, 0.9091, 0.9167, 1.0, 0.9167, 1.0, 0.8333, 0.9091, 0.8333])
me_plane_002.materials.append(mat_material_001)
me_plane_002.auto_texspace = False
me_plane_002.update()
me_plane_003 = bpy.data.meshes.new('Plane.003')
me_plane_003.from_pydata([(1.0, -0.8898, -1.906), (1.0, 1.0, 0.0), (0.0, -0.8898, -1.906), (0.0, 1.0, 0.0), (1.0, -0.9157, 0.02363), (1.0, 0.8509, 0.01575), (0.5, -0.8898, -1.906), (1.0, 0.05511, -0.9529), (0.5, 1.0, 0.0), (0.0, 0.05511, -0.9529), (1.0, -0.03242, 0.01969), (1.0, -0.9027, -0.9411), (1.0, 0.9254, 0.007876), (1.0, 0.01135, -0.4666), (0.5, 0.05511, -0.9529), (0.75, -0.8898, -1.906), (1.0, 0.5276, -0.4765), (0.25, 1.0, 0.0), (0.0, 0.5276, -0.4765), (1.0, 0.4092, 0.01772), (1.0, -0.9092, -0.4588), (1.0, 0.9627, 0.003938), (0.25, -0.8898, -1.906), (1.0, -0.4173, -1.429), (0.75, 1.0, 0.0), (0.0, -0.4173, -1.429), (1.0, -0.4741, 0.02166), (1.0, -0.8963, -1.424), (1.0, 0.8882, 0.01181), (1.0, -0.01054, -0.2235), (1.0, 0.03323, -0.7098), (1.0, 0.4684, -0.2294), (1.0, -0.4457, -0.7039), (0.5, 0.5276, -0.4765), (0.5, -0.4173, -1.429), (0.25, 0.05511, -0.9529), (0.75, 0.05511, -0.9529), (0.75, -0.4173, -1.429), (0.25, -0.4173, -1.429), (0.25, 0.5276, -0.4765), (1.0, -0.4315, -1.067), (1.0, 0.498, -0.3529), (1.0, 0.4388, -0.1058), (1.0, -0.4599, -0.3411), (0.75, 0.5276, -0.4765), (0.875, -0.8898, -1.906), (1.0, 0.7638, -0.2382), (0.125, 1.0, 0.0), (0.0, 0.7638, -0.2382), (1.0, 0.63, 0.01674), (1.0, -0.9125, -0.2176), (1.0, 0.9814, 0.001969), (0.375, -0.8898, -1.906), (1.0, -0.1811, -1.191), (0.625, 1.0, 0.0), (0.0, -0.1811, -1.191), (1.0, -0.2532, 0.02067), (1.0, -0.8995, -1.182), (1.0, 0.9068, 0.009844), (1.0, -0.02148, -0.1019), (1.0, 0.02229, -0.5882), (1.0, 0.6969, -0.1108), (1.0, -0.2172, -0.5853), (0.5, 0.7638, -0.2382), (0.5, -0.1811, -1.191), (0.125, 0.05511, -0.9529), (0.625, 0.05511, -0.9529), (0.625, -0.8898, -1.906), (1.0, 0.2913, -0.7147), (0.375, 1.0, 0.0), (0.0, 0.2913, -0.7147), (1.0, 0.1884, 0.0187), (1.0, -0.906, -0.6999), (1.0, 0.9441, 0.005907), (0.125, -0.8898, -1.906), (1.0, -0.6536, -1.668), (0.875, 1.0, 0.0), (0.0, -0.6536, -1.668), (1.0, -0.6949, 0.02264), (1.0, -0.893, -1.665), (1.0, 0.8695, 0.01378), (1.0, 0.0004052, -0.345), (1.0, 0.04417, -0.8314), (1.0, 0.2399, -0.348), (1.0, -0.6742, -0.8225), (0.5, 0.2913, -0.7147), (0.5, -0.6536, -1.668), (0.375, 0.05511, -0.9529), (0.875, 0.05511, -0.9529), (0.75, -0.1811, -1.191), (0.75, -0.6536, -1.668), (0.625, -0.4173, -1.429), (0.875, -0.4173, -1.429), (0.25, -0.1811, -1.191), (0.25, -0.6536, -1.668), (0.125, -0.4173, -1.429), (0.375, -0.4173, -1.429), (0.25, 0.7638, -0.2382), (0.25, 0.2913, -0.7147), (0.125, 0.5276, -0.4765), (0.375, 0.5276, -0.4765), (1.0, -0.4386, -0.8853), (1.0, -0.4244, -1.248), (1.0, -0.1991, -0.8882), (1.0, -0.6639, -1.245), (1.0, 0.4832, -0.2912), (1.0, 0.5128, -0.4147), (1.0, 0.7303, -0.1745), (1.0, 0.2656, -0.5314), (1.0, 0.424, -0.04405), (1.0, 0.4536, -0.1676), (1.0, 0.6635, -0.04701), (1.0, 0.2141, -0.1646), (1.0, -0.467, -0.1597), (1.0, -0.4528, -0.5225), (1.0, -0.2352, -0.2823), (1.0, -0.6846, -0.3999), (0.75, 0.7638, -0.2382), (0.75, 0.2913, -0.7147), (0.625, 0.5276, -0.4765), (0.875, 0.5276, -0.4765), (0.875, 0.2913, -0.7147), (0.625, 0.2913, -0.7147), (0.625, 0.7638, -0.2382), (1.0, -0.6794, -0.6112), (1.0, -0.2262, -0.4338), (1.0, -0.2442, -0.1308), (1.0, 0.227, -0.2563), (1.0, 0.6802, -0.07888), (1.0, 0.6468, -0.01514), (1.0, 0.2785, -0.623), (1.0, 0.7471, -0.2064), (1.0, 0.7136, -0.1426), (1.0, -0.6587, -1.456), (1.0, -0.1901, -1.04), (1.0, -0.2082, -0.7367), (0.375, 0.2913, -0.7147), (0.125, 0.2913, -0.7147), (0.125, 0.7638, -0.2382), (0.375, -0.6536, -1.668), (0.125, -0.6536, -1.668), (0.125, -0.1811, -1.191), (0.875, -0.6536, -1.668), (0.625, -0.6536, -1.668), (0.625, -0.1811, -1.191), (0.875, -0.1811, -1.191), (0.375, -0.1811, -1.191), (0.375, 0.7638, -0.2382), (1.0, -0.6691, -1.034), (1.0, 0.2527, -0.4397), (1.0, 0.2013, -0.07297), (1.0, -0.6897, -0.1886), (0.875, 0.7638, -0.2382)], [], [(152, 46, 1, 76), (151, 50, 4, 78), (150, 59, 10, 71), (149, 60, 13, 83), (148, 57, 11, 84), (147, 63, 8, 69), (146, 64, 14, 87), (145, 53, 7, 88), (144, 89, 36, 66), (143, 90, 37, 91), (142, 75, 23, 92), (141, 93, 35, 65), (140, 94, 38, 95), (139, 86, 34, 96), (138, 97, 17, 47), (137, 98, 39, 99), (136, 85, 33, 100), (135, 101, 32, 62), (134, 102, 40, 103), (133, 79, 27, 104), (132, 105, 31, 61), (131, 106, 41, 107), (130, 82, 30, 108), (129, 109, 19, 49), (128, 110, 42, 111), (127, 81, 29, 112), (126, 113, 26, 56), (125, 114, 43, 115), (124, 72, 20, 116), (123, 117, 24, 54), (122, 118, 44, 119), (121, 68, 16, 120), (118, 121, 120, 44), (36, 88, 121, 118), (88, 7, 68, 121), (85, 122, 119, 33), (14, 66, 122, 85), (66, 36, 118, 122), (63, 123, 54, 8), (33, 119, 123, 63), (119, 44, 117, 123), (114, 124, 116, 43), (32, 84, 124, 114), (84, 11, 72, 124), (81, 125, 115, 29), (13, 62, 125, 81), (62, 32, 114, 125), (59, 126, 56, 10), (29, 115, 126, 59), (115, 43, 113, 126), (110, 127, 112, 42), (31, 83, 127, 110), (83, 13, 81, 127), (58, 128, 111, 28), (12, 61, 128, 58), (61, 31, 110, 128), (80, 129, 49, 5), (28, 111, 129, 80), (111, 42, 109, 129), (106, 130, 108, 41), (16, 68, 130, 106), (68, 7, 82, 130), (51, 131, 107, 21), (1, 46, 131, 51), (46, 16, 106, 131), (73, 132, 61, 12), (21, 107, 132, 73), (107, 41, 105, 132), (102, 133, 104, 40), (23, 75, 133, 102), (75, 0, 79, 133), (82, 134, 103, 30), (7, 53, 134, 82), (53, 23, 102, 134), (60, 135, 62, 13), (30, 103, 135, 60), (103, 40, 101, 135), (98, 136, 100, 39), (35, 87, 136, 98), (87, 14, 85, 136), (70, 137, 99, 18), (9, 65, 137, 70), (65, 35, 98, 137), (48, 138, 47, 3), (18, 99, 138, 48), (99, 39, 97, 138), (94, 139, 96, 38), (22, 52, 139, 94), (52, 6, 86, 139), (77, 140, 95, 25), (2, 74, 140, 77), (74, 22, 94, 140), (55, 141, 65, 9), (25, 95, 141, 55), (95, 38, 93, 141), (90, 142, 92, 37), (15, 45, 142, 90), (45, 0, 75, 142), (86, 143, 91, 34), (6, 67, 143, 86), (67, 15, 90, 143), (64, 144, 66, 14), (34, 91, 144, 64), (91, 37, 89, 144), (89, 145, 88, 36), (37, 92, 145, 89), (92, 23, 53, 145), (93, 146, 87, 35), (38, 96, 146, 93), (96, 34, 64, 146), (97, 147, 69, 17), (39, 100, 147, 97), (100, 33, 63, 147), (101, 148, 84, 32), (40, 104, 148, 101), (104, 27, 57, 148), (105, 149, 83, 31), (41, 108, 149, 105), (108, 30, 60, 149), (109, 150, 71, 19), (42, 112, 150, 109), (112, 29, 59, 150), (113, 151, 78, 26), (43, 116, 151, 113), (116, 20, 50, 151), (117, 152, 76, 24), (44, 120, 152, 117), (120, 16, 46, 152)])
_uv = me_plane_003.uv_layers.new(name='UVMap')
_uv.uv.foreach_set('vector', [0.9375, 0.875, 1.0, 0.875, 1.0, 1.0, 0.9375, 1.0, 1.0, 0.125, 1.0, 0.0, 1.0, 0.0, 1.0, 0.125, 1.0, 0.625, 1.0, 0.5, 1.0, 0.5, 1.0, 0.625, 1.0, 0.625, 1.0, 0.5, 1.0, 0.5, 1.0, 0.625, 1.0, 0.125, 1.0, 0.0, 1.0, 0.0, 1.0, 0.125, 0.6875, 0.875, 0.75, 0.875, 0.75, 1.0, 0.6875, 1.0, 0.6875, 0.375, 0.75, 0.375, 0.75, 0.5, 0.6875, 0.5, 0.9375, 0.375, 1.0, 0.375, 1.0, 0.5, 0.9375, 0.5, 0.8125, 0.375, 0.875, 0.375, 0.875, 0.5, 0.8125, 0.5, 0.8125, 0.125, 0.875, 0.125, 0.875, 0.25, 0.8125, 0.25, 0.9375, 0.125, 1.0, 0.125, 1.0, 0.25, 0.9375, 0.25, 0.5625, 0.375, 0.625, 0.375, 0.625, 0.5, 0.5625, 0.5, 0.5625, 0.125, 0.625, 0.125, 0.625, 0.25, 0.5625, 0.25, 0.6875, 0.125, 0.75, 0.125, 0.75, 0.25, 0.6875, 0.25, 0.5625, 0.875, 0.625, 0.875, 0.625, 1.0, 0.5625, 1.0, 0.5625, 0.625, 0.625, 0.625, 0.625, 0.75, 0.5625, 0.75, 0.6875, 0.625, 0.75, 0.625, 0.75, 0.75, 0.6875, 0.75, 1.0, 0.375, 1.0, 0.25, 1.0, 0.25, 1.0, 0.375, 1.0, 0.375, 1.0, 0.25, 1.0, 0.25, 1.0, 0.375, 1.0, 0.125, 1.0, 0.0, 1.0, 0.0, 1.0, 0.125, 1.0, 0.875, 1.0, 0.75, 1.0, 0.75, 1.0, 0.875, 1.0, 0.875, 1.0, 0.75, 1.0, 0.75, 1.0, 0.875, 1.0, 0.625, 1.0, 0.5, 1.0, 0.5, 1.0, 0.625, 1.0, 0.875, 1.0, 0.75, 1.0, 0.75, 1.0, 0.875, 1.0, 0.875, 1.0, 0.75, 1.0, 0.75, 1.0, 0.875, 1.0, 0.625, 1.0, 0.5, 1.0, 0.5, 1.0, 0.625, 1.0, 0.375, 1.0, 0.25, 1.0, 0.25, 1.0, 0.375, 1.0, 0.375, 1.0, 0.25, 1.0, 0.25, 1.0, 0.375, 1.0, 0.125, 1.0, 0.0, 1.0, 0.0, 1.0, 0.125, 0.8125, 0.875, 0.875, 0.875, 0.875, 1.0, 0.8125, 1.0, 0.8125, 0.625, 0.875, 0.625, 0.875, 0.75, 0.8125, 0.75, 0.9375, 0.625, 1.0, 0.625, 1.0, 0.75, 0.9375, 0.75, 0.875, 0.625, 0.9375, 0.625, 0.9375, 0.75, 0.875, 0.75, 0.875, 0.5, 0.9375, 0.5, 0.9375, 0.625, 0.875, 0.625, 0.9375, 0.5, 1.0, 0.5, 1.0, 0.625, 0.9375, 0.625, 0.75, 0.625, 0.8125, 0.625, 0.8125, 0.75, 0.75, 0.75, 0.75, 0.5, 0.8125, 0.5, 0.8125, 0.625, 0.75, 0.625, 0.8125, 0.5, 0.875, 0.5, 0.875, 0.625, 0.8125, 0.625, 0.75, 0.875, 0.8125, 0.875, 0.8125, 1.0, 0.75, 1.0, 0.75, 0.75, 0.8125, 0.75, 0.8125, 0.875, 0.75, 0.875, 0.8125, 0.75, 0.875, 0.75, 0.875, 0.875, 0.8125, 0.875, 1.0, 0.25, 1.0, 0.125, 1.0, 0.125, 1.0, 0.25, 1.0, 0.25, 1.0, 0.125, 1.0, 0.125, 1.0, 0.25, 1.0, 0.125, 1.0, 0.0, 1.0, 0.0, 1.0, 0.125, 1.0, 0.5, 1.0, 0.375, 1.0, 0.375, 1.0, 0.5, 1.0, 0.5, 1.0, 0.375, 1.0, 0.375, 1.0, 0.5, 1.0, 0.375, 1.0, 0.25, 1.0, 0.25, 1.0, 0.375, 1.0, 0.5, 1.0, 0.375, 1.0, 0.375, 1.0, 0.5, 1.0, 0.5, 1.0, 0.375, 1.0, 0.375, 1.0, 0.5, 1.0, 0.375, 1.0, 0.25, 1.0, 0.25, 1.0, 0.375, 1.0, 0.75, 1.0, 0.625, 1.0, 0.625, 1.0, 0.75, 1.0, 0.75, 1.0, 0.625, 1.0, 0.625, 1.0, 0.75, 1.0, 0.625, 1.0, 0.5, 1.0, 0.5, 1.0, 0.625, 1.0, 1.0, 1.0, 0.875, 1.0, 0.875, 1.0, 1.0, 1.0, 1.0, 1.0, 0.875, 1.0, 0.875, 1.0, 1.0, 1.0, 0.875, 1.0, 0.75, 1.0, 0.75, 1.0, 0.875, 1.0, 1.0, 1.0, 0.875, 1.0, 0.875, 1.0, 1.0, 1.0, 1.0, 1.0, 0.875, 1.0, 0.875, 1.0, 1.0, 1.0, 0.875, 1.0, 0.75, 1.0, 0.75, 1.0, 0.875, 1.0, 0.75, 1.0, 0.625, 1.0, 0.625, 1.0, 0.75, 1.0, 0.75, 1.0, 0.625, 1.0, 0.625, 1.0, 0.75, 1.0, 0.625, 1.0, 0.5, 1.0, 0.5, 1.0, 0.625, 1.0, 1.0, 1.0, 0.875, 1.0, 0.875, 1.0, 1.0, 1.0, 1.0, 1.0, 0.875, 1.0, 0.875, 1.0, 1.0, 1.0, 0.875, 1.0, 0.75, 1.0, 0.75, 1.0, 0.875, 1.0, 1.0, 1.0, 0.875, 1.0, 0.875, 1.0, 1.0, 1.0, 1.0, 1.0, 0.875, 1.0, 0.875, 1.0, 1.0, 1.0, 0.875, 1.0, 0.75, 1.0, 0.75, 1.0, 0.875, 1.0, 0.25, 1.0, 0.125, 1.0, 0.125, 1.0, 0.25, 1.0, 0.25, 1.0, 0.125, 1.0, 0.125, 1.0, 0.25, 1.0, 0.125, 1.0, 0.0, 1.0, 0.0, 1.0, 0.125, 1.0, 0.5, 1.0, 0.375, 1.0, 0.375, 1.0, 0.5, 1.0, 0.5, 1.0, 0.375, 1.0, 0.375, 1.0, 0.5, 1.0, 0.375, 1.0, 0.25, 1.0, 0.25, 1.0, 0.375, 1.0, 0.5, 1.0, 0.375, 1.0, 0.375, 1.0, 0.5, 1.0, 0.5, 1.0, 0.375, 1.0, 0.375, 1.0, 0.5, 1.0, 0.375, 1.0, 0.25, 1.0, 0.25, 1.0, 0.375, 0.625, 0.625, 0.6875, 0.625, 0.6875, 0.75, 0.625, 0.75, 0.625, 0.5, 0.6875, 0.5, 0.6875, 0.625, 0.625, 0.625, 0.6875, 0.5, 0.75, 0.5, 0.75, 0.625, 0.6875, 0.625, 0.5, 0.625, 0.5625, 0.625, 0.5625, 0.75, 0.5, 0.75, 0.5, 0.5, 0.5625, 0.5, 0.5625, 0.625, 0.5, 0.625, 0.5625, 0.5, 0.625, 0.5, 0.625, 0.625, 0.5625, 0.625, 0.5, 0.875, 0.5625, 0.875, 0.5625, 1.0, 0.5, 1.0, 0.5, 0.75, 0.5625, 0.75, 0.5625, 0.875, 0.5, 0.875, 0.5625, 0.75, 0.625, 0.75, 0.625, 0.875, 0.5625, 0.875, 0.625, 0.125, 0.6875, 0.125, 0.6875, 0.25, 0.625, 0.25, 0.625, 0.0, 0.6875, 0.0, 0.6875, 0.125, 0.625, 0.125, 0.6875, 0.0, 0.75, 0.0, 0.75, 0.125, 0.6875, 0.125, 0.5, 0.125, 0.5625, 0.125, 0.5625, 0.25, 0.5, 0.25, 0.5, 0.0, 0.5625, 0.0, 0.5625, 0.125, 0.5, 0.125, 0.5625, 0.0, 0.625, 0.0, 0.625, 0.125, 0.5625, 0.125, 0.5, 0.375, 0.5625, 0.375, 0.5625, 0.5, 0.5, 0.5, 0.5, 0.25, 0.5625, 0.25, 0.5625, 0.375, 0.5, 0.375, 0.5625, 0.25, 0.625, 0.25, 0.625, 0.375, 0.5625, 0.375, 0.875, 0.125, 0.9375, 0.125, 0.9375, 0.25, 0.875, 0.25, 0.875, 0.0, 0.9375, 0.0, 0.9375, 0.125, 0.875, 0.125, 0.9375, 0.0, 1.0, 0.0, 1.0, 0.125, 0.9375, 0.125, 0.75, 0.125, 0.8125, 0.125, 0.8125, 0.25, 0.75, 0.25, 0.75, 0.0, 0.8125, 0.0, 0.8125, 0.125, 0.75, 0.125, 0.8125, 0.0, 0.875, 0.0, 0.875, 0.125, 0.8125, 0.125, 0.75, 0.375, 0.8125, 0.375, 0.8125, 0.5, 0.75, 0.5, 0.75, 0.25, 0.8125, 0.25, 0.8125, 0.375, 0.75, 0.375, 0.8125, 0.25, 0.875, 0.25, 0.875, 0.375, 0.8125, 0.375, 0.875, 0.375, 0.9375, 0.375, 0.9375, 0.5, 0.875, 0.5, 0.875, 0.25, 0.9375, 0.25, 0.9375, 0.375, 0.875, 0.375, 0.9375, 0.25, 1.0, 0.25, 1.0, 0.375, 0.9375, 0.375, 0.625, 0.375, 0.6875, 0.375, 0.6875, 0.5, 0.625, 0.5, 0.625, 0.25, 0.6875, 0.25, 0.6875, 0.375, 0.625, 0.375, 0.6875, 0.25, 0.75, 0.25, 0.75, 0.375, 0.6875, 0.375, 0.625, 0.875, 0.6875, 0.875, 0.6875, 1.0, 0.625, 1.0, 0.625, 0.75, 0.6875, 0.75, 0.6875, 0.875, 0.625, 0.875, 0.6875, 0.75, 0.75, 0.75, 0.75, 0.875, 0.6875, 0.875, 1.0, 0.25, 1.0, 0.125, 1.0, 0.125, 1.0, 0.25, 1.0, 0.25, 1.0, 0.125, 1.0, 0.125, 1.0, 0.25, 1.0, 0.125, 1.0, 0.0, 1.0, 0.0, 1.0, 0.125, 1.0, 0.75, 1.0, 0.625, 1.0, 0.625, 1.0, 0.75, 1.0, 0.75, 1.0, 0.625, 1.0, 0.625, 1.0, 0.75, 1.0, 0.625, 1.0, 0.5, 1.0, 0.5, 1.0, 0.625, 1.0, 0.75, 1.0, 0.625, 1.0, 0.625, 1.0, 0.75, 1.0, 0.75, 1.0, 0.625, 1.0, 0.625, 1.0, 0.75, 1.0, 0.625, 1.0, 0.5, 1.0, 0.5, 1.0, 0.625, 1.0, 0.25, 1.0, 0.125, 1.0, 0.125, 1.0, 0.25, 1.0, 0.25, 1.0, 0.125, 1.0, 0.125, 1.0, 0.25, 1.0, 0.125, 1.0, 0.0, 1.0, 0.0, 1.0, 0.125, 0.875, 0.875, 0.9375, 0.875, 0.9375, 1.0, 0.875, 1.0, 0.875, 0.75, 0.9375, 0.75, 0.9375, 0.875, 0.875, 0.875, 0.9375, 0.75, 1.0, 0.75, 1.0, 0.875, 0.9375, 0.875])
me_plane_003.update()

# ---- objects
ob_plane = bpy.data.objects.new('Plane', me_plane_001)
ob_plane_001 = bpy.data.objects.new('Plane.001', me_plane_002)
ob_plane_002 = bpy.data.objects.new('Plane.002', me_plane_003)

# ---- transforms, parenting, visibility, modifiers, constraints
ob_plane.location = (0.0, 0.0, 1.0)
ob_plane.rotation_euler = (1.571, -0.0, 0.0)
ob_plane_001.location = (-2.22e-16, 0.7911, 0.06979)
ob_plane_001.rotation_euler = (-0.004195, -2.22e-16, 2.23e-16)
ob_plane_001.scale = (1.0, 0.7911, 1.0)
ob_plane_002.location = (2.575e-16, 0.0, 1.172)
ob_plane_002.rotation_euler = (1.571, 0.0, 0.0)
ob_plane_002.scale = (1.967, 1.215, 1.0)
_m = ob_plane_002.modifiers.new('Mirror', 'MIRROR')
_m = ob_plane_002.modifiers.new('Wireframe', 'WIREFRAME')

# ---- collection membership
col_collection.objects.link(ob_plane)
col_collection.objects.link(ob_plane_001)
col_collection.objects.link(ob_plane_002)

# ---- scene / render settings (as saved in the file)
scene.frame_start = 1; scene.frame_end = 250; scene.frame_set(1)
scene.render.engine = 'BLENDER_EEVEE_NEXT'
bpy.context.view_layer.update()

# ---- added for rendering (the .blend has no active camera and no usable light): camera, sun
cam_auto = bpy.data.cameras.new('AutoCamera')
cam_auto.lens = 50.0
cam_auto.sensor_width = 36.0
cam_auto.clip_end = 1000.0
ob_auto_camera = bpy.data.objects.new('AutoCamera', cam_auto)
scene.collection.objects.link(ob_auto_camera)
ob_auto_camera.location = (4.99197, -5.01343, 5.27367)
ob_auto_camera.rotation_euler = (1.09748, -7.21219e-08, 0.694738)
scene.camera = ob_auto_camera
light_auto_sun = bpy.data.lights.new('AutoSun', 'SUN')
light_auto_sun.energy = 3.0
light_auto_sun.angle = 0.0523599
ob_auto_sun = bpy.data.objects.new('AutoSun', light_auto_sun)
scene.collection.objects.link(ob_auto_sun)
ob_auto_sun.rotation_euler = (0.872665, 0.174533, 0.523599)
bpy.context.view_layer.update()
